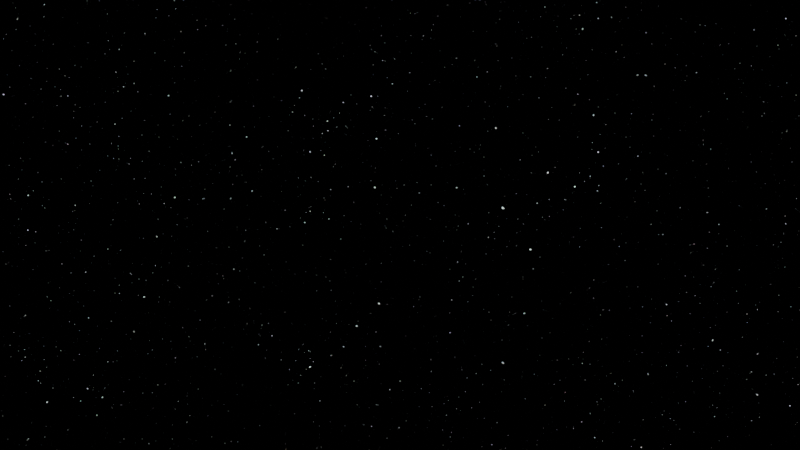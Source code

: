 # Source: spacescene.blend  (saved by Blender 4.0.36; exported with 4.5.12 LTS)
import bpy
from mathutils import Matrix  # noqa: F401  (used for matrix-valued properties, if any)

bpy.ops.wm.read_factory_settings(use_empty=True)
scene = bpy.context.scene
scene.name = 'Scene'

# ---- collections
col_collection = bpy.data.collections.new('Collection'); scene.collection.children.link(col_collection)

# ---- world
world_world = bpy.data.worlds.new('World'); scene.world = world_world
world_world.use_nodes = True; world_world.node_tree.nodes.clear()
_N = world_world.node_tree.nodes; _L = world_world.node_tree.links
n0 = _N.new('ShaderNodeTexVoronoi'); n0.name = 'Voronoi Texture'; n0.location = (-336, 362)
n0.feature = 'SMOOTH_F1'
n0.inputs[2].default_value = 200.0
n1 = _N.new('ShaderNodeTexVoronoi'); n1.name = 'Voronoi Texture.001'; n1.location = (-334, -32)
n1.feature = 'SMOOTH_F1'
n1.inputs[2].default_value = 350.0
n2 = _N.new('ShaderNodeMapRange'); n2.name = 'Map Range'; n2.location = (-106, 307)
n2.inputs[1].default_value = 0.05
n2.inputs[2].default_value = 0.0
n2.inputs[4].default_value = 2.0
n3 = _N.new('ShaderNodeMapRange'); n3.name = 'Map Range.001'; n3.location = (-107, -83)
n3.inputs[1].default_value = 0.05
n3.inputs[2].default_value = 0.0
n4 = _N.new('ShaderNodeMath'); n4.name = 'Math'; n4.location = (144, 133)
n5 = _N.new('ShaderNodeTexNoise'); n5.name = 'Noise Texture'; n5.location = (147, -67)
n5.inputs[2].default_value = 10.0
n5.inputs[3].default_value = 20.0
n6 = _N.new('ShaderNodeOutputWorld'); n6.name = 'World Output'; n6.location = (876, 145)
n7 = _N.new('ShaderNodeMath'); n7.name = 'Math.001'; n7.location = (427, 141)
n7.operation = 'MULTIPLY'
n8 = _N.new('ShaderNodeBackground'); n8.name = 'Background'; n8.location = (673, 145)
_L.new(n8.outputs[0], n6.inputs[0])
_L.new(n0.outputs[0], n2.inputs[0])
_L.new(n1.outputs[0], n3.inputs[0])
_L.new(n2.outputs[0], n4.inputs[0])
_L.new(n3.outputs[0], n4.inputs[1])
_L.new(n4.outputs[0], n7.inputs[0])
_L.new(n5.outputs[0], n7.inputs[1])
_L.new(n7.outputs[0], n8.inputs[0])
n6.is_active_output = True
world_world.color = (0.05088, 0.05088, 0.05088)
world_world.use_sun_shadow = False
world_world.sun_shadow_jitter_overblur = 0.0

# ---- cameras
cam_camera = bpy.data.cameras.new('Camera')
cam_camera.clip_end = 100.0
cam_camera.ortho_scale = 7.314

# ---- lights
light_light = bpy.data.lights.new('Light', 'POINT')
light_light.transmission_factor = 0.0
light_light.use_soft_falloff = False
light_light.energy = 1000.0
light_light.shadow_soft_size = 0.1
light_light.shadow_maximum_resolution = 0.006
light_light.use_absolute_resolution = True

# ---- objects
ob_light = bpy.data.objects.new('Light', light_light)
ob_camera = bpy.data.objects.new('Camera', cam_camera)

# ---- transforms, parenting, visibility, modifiers, constraints
ob_light.location = (4.076, 1.005, 5.904)
ob_light.rotation_euler = (0.6503, 0.05522, 1.866)
ob_light.lock_rotations_4d = False
ob_light.empty_display_type = 'ARROWS'
ob_light.color = (0.0, 0.0, 0.0, 0.0)
ob_light.lineart.crease_threshold = 0.0
ob_camera.location = (7.359, -6.926, 4.958)
ob_camera.rotation_euler = (1.109, 0.0, 0.8149)
ob_camera.lock_rotations_4d = False
ob_camera.empty_display_type = 'ARROWS'
ob_camera.color = (0.0, 0.0, 0.0, 0.0)
ob_camera.display_type = 'WIRE'
ob_camera.lineart.crease_threshold = 0.0

# ---- collection membership
col_collection.objects.link(ob_light)
col_collection.objects.link(ob_camera)

# ---- scene / render settings (as saved in the file)
scene.camera = ob_camera
scene.frame_start = 1; scene.frame_end = 250; scene.frame_set(1)
scene.render.engine = 'BLENDER_EEVEE_NEXT'
scene.cycles.sampling_pattern = 'TABULATED_SOBOL'
bpy.context.view_layer.update()
